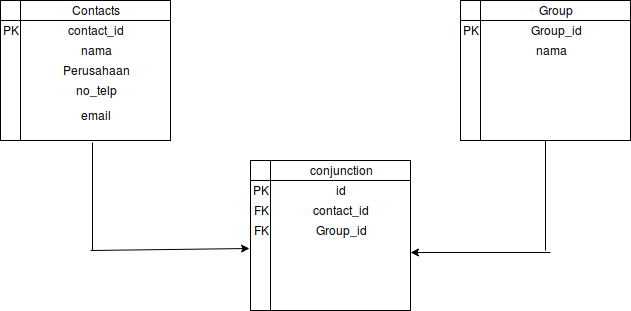

The diagram above was exported from draw.io. Its source (the exported page's mxGraphModel, read from the mxfile embedded in the PNG):
<mxGraphModel dx="805" dy="434" grid="1" gridSize="10" guides="1" tooltips="1" connect="1" arrows="1" fold="1" page="1" pageScale="1" pageWidth="850" pageHeight="1100" background="#ffffff" math="0" shadow="0">
  <root>
    <mxCell id="0" />
    <mxCell id="1" parent="0" />
    <mxCell id="2" value="" style="shape=internalStorage;whiteSpace=wrap;html=1;" vertex="1" parent="1">
      <mxGeometry x="100" y="40" width="170" height="140" as="geometry" />
    </mxCell>
    <mxCell id="5" value="contact_id" style="text;html=1;strokeColor=none;fillColor=none;align=center;verticalAlign=middle;whiteSpace=wrap;rounded=0;" vertex="1" parent="1">
      <mxGeometry x="120" y="60" width="150" height="20" as="geometry" />
    </mxCell>
    <mxCell id="6" value="PK" style="text;html=1;strokeColor=none;fillColor=none;align=center;verticalAlign=middle;whiteSpace=wrap;rounded=0;" vertex="1" parent="1">
      <mxGeometry x="100" y="60" width="20" height="20" as="geometry" />
    </mxCell>
    <mxCell id="7" value="nama" style="text;html=1;strokeColor=none;fillColor=none;align=center;verticalAlign=middle;whiteSpace=wrap;rounded=0;" vertex="1" parent="1">
      <mxGeometry x="120" y="80" width="150" height="20" as="geometry" />
    </mxCell>
    <mxCell id="8" value="Perusahaan" style="text;html=1;strokeColor=none;fillColor=none;align=center;verticalAlign=middle;whiteSpace=wrap;rounded=0;" vertex="1" parent="1">
      <mxGeometry x="120" y="100" width="150" height="20" as="geometry" />
    </mxCell>
    <mxCell id="9" value="no_telp" style="text;html=1;strokeColor=none;fillColor=none;align=center;verticalAlign=middle;whiteSpace=wrap;rounded=0;" vertex="1" parent="1">
      <mxGeometry x="120" y="120" width="150" height="20" as="geometry" />
    </mxCell>
    <mxCell id="10" value="email" style="text;html=1;strokeColor=none;fillColor=none;align=center;verticalAlign=middle;whiteSpace=wrap;rounded=0;" vertex="1" parent="1">
      <mxGeometry x="120" y="145" width="150" height="20" as="geometry" />
    </mxCell>
    <mxCell id="12" value="" style="shape=internalStorage;whiteSpace=wrap;html=1;" vertex="1" parent="1">
      <mxGeometry x="560" y="40" width="170" height="140" as="geometry" />
    </mxCell>
    <mxCell id="13" value="Group" style="text;html=1;strokeColor=none;fillColor=none;align=center;verticalAlign=middle;whiteSpace=wrap;rounded=0;" vertex="1" parent="1">
      <mxGeometry x="580" y="40" width="150" height="20" as="geometry" />
    </mxCell>
    <mxCell id="14" value="Contacts" style="text;html=1;strokeColor=none;fillColor=none;align=center;verticalAlign=middle;whiteSpace=wrap;rounded=0;" vertex="1" parent="1">
      <mxGeometry x="120" y="40" width="150" height="20" as="geometry" />
    </mxCell>
    <mxCell id="15" value="PK" style="text;html=1;strokeColor=none;fillColor=none;align=center;verticalAlign=middle;whiteSpace=wrap;rounded=0;" vertex="1" parent="1">
      <mxGeometry x="560" y="60" width="20" height="20" as="geometry" />
    </mxCell>
    <mxCell id="16" value="Group_id" style="text;html=1;strokeColor=none;fillColor=none;align=center;verticalAlign=middle;whiteSpace=wrap;rounded=0;" vertex="1" parent="1">
      <mxGeometry x="580" y="60" width="150" height="20" as="geometry" />
    </mxCell>
    <mxCell id="17" value="nama" style="text;html=1;strokeColor=none;fillColor=none;align=center;verticalAlign=middle;whiteSpace=wrap;rounded=0;" vertex="1" parent="1">
      <mxGeometry x="580" y="80" width="140" height="20" as="geometry" />
    </mxCell>
    <mxCell id="18" value="" style="shape=internalStorage;whiteSpace=wrap;html=1;" vertex="1" parent="1">
      <mxGeometry x="350" y="200" width="160" height="150" as="geometry" />
    </mxCell>
    <mxCell id="19" value="conjunction" style="text;html=1;strokeColor=none;fillColor=none;align=center;verticalAlign=middle;whiteSpace=wrap;rounded=0;" vertex="1" parent="1">
      <mxGeometry x="370" y="200" width="140" height="20" as="geometry" />
    </mxCell>
    <mxCell id="20" value="id" style="text;html=1;strokeColor=none;fillColor=none;align=center;verticalAlign=middle;whiteSpace=wrap;rounded=0;" vertex="1" parent="1">
      <mxGeometry x="370" y="220" width="140" height="20" as="geometry" />
    </mxCell>
    <mxCell id="21" value="PK" style="text;html=1;strokeColor=none;fillColor=none;align=center;verticalAlign=middle;whiteSpace=wrap;rounded=0;" vertex="1" parent="1">
      <mxGeometry x="350" y="220" width="20" height="20" as="geometry" />
    </mxCell>
    <mxCell id="22" value="contact_id" style="text;html=1;strokeColor=none;fillColor=none;align=center;verticalAlign=middle;whiteSpace=wrap;rounded=0;" vertex="1" parent="1">
      <mxGeometry x="370" y="240" width="140" height="20" as="geometry" />
    </mxCell>
    <mxCell id="23" value="Group_id" style="text;html=1;strokeColor=none;fillColor=none;align=center;verticalAlign=middle;whiteSpace=wrap;rounded=0;" vertex="1" parent="1">
      <mxGeometry x="370" y="260" width="140" height="20" as="geometry" />
    </mxCell>
    <mxCell id="24" value="FK" style="text;html=1;strokeColor=none;fillColor=none;align=center;verticalAlign=middle;whiteSpace=wrap;rounded=0;" vertex="1" parent="1">
      <mxGeometry x="350" y="240" width="20" height="20" as="geometry" />
    </mxCell>
    <mxCell id="25" value="FK" style="text;html=1;strokeColor=none;fillColor=none;align=center;verticalAlign=middle;whiteSpace=wrap;rounded=0;" vertex="1" parent="1">
      <mxGeometry x="350" y="260" width="20" height="20" as="geometry" />
    </mxCell>
    <mxCell id="28" value="" style="endArrow=none;html=1;" edge="1" parent="1">
      <mxGeometry width="50" height="50" relative="1" as="geometry">
        <mxPoint x="192" y="290" as="sourcePoint" />
        <mxPoint x="192" y="182" as="targetPoint" />
      </mxGeometry>
    </mxCell>
    <mxCell id="29" value="" style="endArrow=classic;html=1;entryX=-0.006;entryY=0.587;entryPerimeter=0;" edge="1" parent="1" target="18">
      <mxGeometry width="50" height="50" relative="1" as="geometry">
        <mxPoint x="190" y="290" as="sourcePoint" />
        <mxPoint x="235" y="270" as="targetPoint" />
      </mxGeometry>
    </mxCell>
    <mxCell id="30" value="" style="endArrow=none;html=1;entryX=0.5;entryY=1;" edge="1" parent="1" target="12">
      <mxGeometry width="50" height="50" relative="1" as="geometry">
        <mxPoint x="645" y="290" as="sourcePoint" />
        <mxPoint x="680" y="180" as="targetPoint" />
      </mxGeometry>
    </mxCell>
    <mxCell id="31" value="" style="endArrow=classic;html=1;entryX=1;entryY=0.613;entryPerimeter=0;" edge="1" parent="1" target="18">
      <mxGeometry width="50" height="50" relative="1" as="geometry">
        <mxPoint x="650" y="292" as="sourcePoint" />
        <mxPoint x="645" y="245" as="targetPoint" />
      </mxGeometry>
    </mxCell>
  </root>
</mxGraphModel>